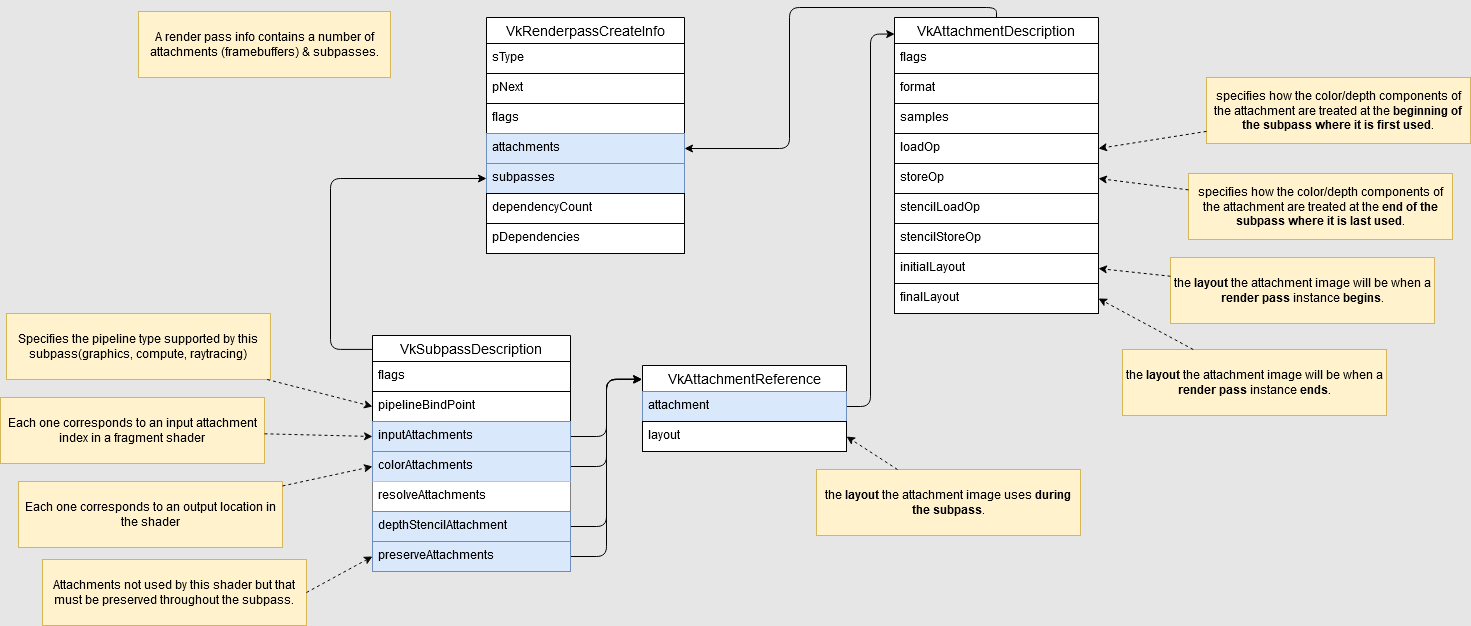

The diagram above was exported from draw.io. Its source (the exported page's mxGraphModel, read from the mxfile embedded in the PNG):
<mxGraphModel dx="1016" dy="565" grid="1" gridSize="6" guides="1" tooltips="1" connect="1" arrows="1" fold="1" page="1" pageScale="1" pageWidth="3300" pageHeight="4681" background="#E6E6E6" math="0" shadow="0">
  <root>
    <mxCell id="0" />
    <mxCell id="1" parent="0" />
    <mxCell id="1yf6E1gwNNTro05-PpE--192" value="" style="edgeStyle=orthogonalEdgeStyle;fontSize=12;html=1;endArrow=classic;startArrow=none;startFill=0;endFill=1;exitX=0.5;exitY=0;exitDx=0;exitDy=0;" edge="1" parent="1" source="1yf6E1gwNNTro05-PpE--182" target="1yf6E1gwNNTro05-PpE--176">
      <mxGeometry width="100" height="100" relative="1" as="geometry">
        <mxPoint x="781" y="154" as="sourcePoint" />
        <mxPoint x="672" y="214" as="targetPoint" />
      </mxGeometry>
    </mxCell>
    <mxCell id="1yf6E1gwNNTro05-PpE--206" value="" style="edgeStyle=orthogonalEdgeStyle;fontSize=12;html=1;endArrow=classic;startArrow=none;elbow=vertical;startFill=0;endFill=1;entryX=0.001;entryY=0.056;entryDx=0;entryDy=0;entryPerimeter=0;" edge="1" parent="1" source="1yf6E1gwNNTro05-PpE--203" target="1yf6E1gwNNTro05-PpE--182">
      <mxGeometry width="100" height="100" relative="1" as="geometry">
        <mxPoint x="1009" y="526" as="sourcePoint" />
        <mxPoint x="972" y="214" as="targetPoint" />
      </mxGeometry>
    </mxCell>
    <mxCell id="1yf6E1gwNNTro05-PpE--208" value="" style="edgeStyle=orthogonalEdgeStyle;fontSize=12;html=1;endArrow=classic;startArrow=none;elbow=vertical;startFill=0;endFill=1;entryX=0;entryY=0.5;entryDx=0;entryDy=0;exitX=0;exitY=0.059;exitDx=0;exitDy=0;exitPerimeter=0;" edge="1" parent="1" source="1yf6E1gwNNTro05-PpE--193" target="1yf6E1gwNNTro05-PpE--178">
      <mxGeometry width="100" height="100" relative="1" as="geometry">
        <mxPoint x="535" y="442" as="sourcePoint" />
        <mxPoint x="354" y="518" as="targetPoint" />
        <Array as="points">
          <mxPoint x="438" y="480" />
          <mxPoint x="438" y="309" />
        </Array>
      </mxGeometry>
    </mxCell>
    <mxCell id="1yf6E1gwNNTro05-PpE--214" value="" style="edgeStyle=orthogonalEdgeStyle;fontSize=12;html=1;endArrow=classic;startArrow=none;elbow=vertical;startFill=0;endFill=1;entryX=-0.004;entryY=0.159;entryDx=0;entryDy=0;entryPerimeter=0;" edge="1" parent="1" source="1yf6E1gwNNTro05-PpE--196" target="1yf6E1gwNNTro05-PpE--202">
      <mxGeometry width="100" height="100" relative="1" as="geometry">
        <mxPoint x="1009" y="682" as="sourcePoint" />
        <mxPoint x="828" y="758" as="targetPoint" />
      </mxGeometry>
    </mxCell>
    <mxCell id="1yf6E1gwNNTro05-PpE--215" value="" style="edgeStyle=orthogonalEdgeStyle;fontSize=12;html=1;endArrow=classic;startArrow=none;elbow=vertical;startFill=0;endFill=1;entryX=-0.004;entryY=0.159;entryDx=0;entryDy=0;entryPerimeter=0;" edge="1" parent="1" source="1yf6E1gwNNTro05-PpE--200" target="1yf6E1gwNNTro05-PpE--202">
      <mxGeometry width="100" height="100" relative="1" as="geometry">
        <mxPoint x="931" y="670" as="sourcePoint" />
        <mxPoint x="750" y="746" as="targetPoint" />
      </mxGeometry>
    </mxCell>
    <mxCell id="1yf6E1gwNNTro05-PpE--218" value="" style="edgeStyle=orthogonalEdgeStyle;fontSize=12;html=1;endArrow=classic;startArrow=none;elbow=vertical;startFill=0;endFill=1;entryX=-0.002;entryY=0.163;entryDx=0;entryDy=0;entryPerimeter=0;exitX=1;exitY=0.5;exitDx=0;exitDy=0;" edge="1" parent="1" source="1yf6E1gwNNTro05-PpE--201" target="1yf6E1gwNNTro05-PpE--202">
      <mxGeometry width="100" height="100" relative="1" as="geometry">
        <mxPoint x="985" y="676" as="sourcePoint" />
        <mxPoint x="828" y="598" as="targetPoint" />
      </mxGeometry>
    </mxCell>
    <mxCell id="1yf6E1gwNNTro05-PpE--219" value="" style="edgeStyle=orthogonalEdgeStyle;fontSize=12;html=1;endArrow=classic;startArrow=none;elbow=vertical;startFill=0;endFill=1;entryX=-0.004;entryY=0.163;entryDx=0;entryDy=0;entryPerimeter=0;" edge="1" parent="1" source="1yf6E1gwNNTro05-PpE--198" target="1yf6E1gwNNTro05-PpE--202">
      <mxGeometry width="100" height="100" relative="1" as="geometry">
        <mxPoint x="985" y="658" as="sourcePoint" />
        <mxPoint x="810" y="598" as="targetPoint" />
      </mxGeometry>
    </mxCell>
    <mxCell id="1yf6E1gwNNTro05-PpE--224" value="A render pass info contains a number of attachments (framebuffers) &amp;amp; subpasses." style="text;html=1;strokeColor=#d6b656;fillColor=#fff2cc;align=center;verticalAlign=middle;whiteSpace=wrap;rounded=0;" vertex="1" parent="1">
      <mxGeometry x="246" y="142" width="252" height="66" as="geometry" />
    </mxCell>
    <mxCell id="bbpv-qN77MUJchUM7WMj-4" value="specifies how the color/depth components of the attachment are treated at the &lt;b&gt;beginning of the subpass where it is first used&lt;/b&gt;." style="text;html=1;strokeColor=#d6b656;fillColor=#fff2cc;align=center;verticalAlign=middle;whiteSpace=wrap;rounded=0;sketch=0;glass=0;noLabel=0;collapsible=0;backgroundOutline=0;movableLabel=0;comic=0;" vertex="1" parent="1">
      <mxGeometry x="1314" y="208" width="264" height="66" as="geometry" />
    </mxCell>
    <mxCell id="bbpv-qN77MUJchUM7WMj-6" value="specifies how the color/depth components of the attachment are treated at the &lt;b&gt;end of the subpass where it is last used&lt;/b&gt;." style="text;html=1;strokeColor=#d6b656;fillColor=#fff2cc;align=center;verticalAlign=middle;whiteSpace=wrap;rounded=0;sketch=0;glass=0;noLabel=0;collapsible=0;backgroundOutline=0;movableLabel=0;comic=0;" vertex="1" parent="1">
      <mxGeometry x="1296" y="304" width="264" height="66" as="geometry" />
    </mxCell>
    <mxCell id="bbpv-qN77MUJchUM7WMj-8" value="the &lt;b&gt;layout &lt;/b&gt;the attachment image will be when a &lt;b&gt;render pass&lt;/b&gt; instance &lt;b&gt;begins&lt;/b&gt;." style="text;html=1;strokeColor=#d6b656;fillColor=#fff2cc;align=center;verticalAlign=middle;whiteSpace=wrap;rounded=0;sketch=0;glass=0;noLabel=0;collapsible=0;backgroundOutline=0;movableLabel=0;comic=0;" vertex="1" parent="1">
      <mxGeometry x="1278" y="388" width="264" height="66" as="geometry" />
    </mxCell>
    <mxCell id="bbpv-qN77MUJchUM7WMj-9" value="the &lt;b&gt;layout &lt;/b&gt;the attachment image will be when a &lt;b&gt;render pass&lt;/b&gt; instance &lt;b&gt;ends&lt;/b&gt;." style="text;html=1;strokeColor=#d6b656;fillColor=#fff2cc;align=center;verticalAlign=middle;whiteSpace=wrap;rounded=0;sketch=0;glass=0;noLabel=0;collapsible=0;backgroundOutline=0;movableLabel=0;comic=0;" vertex="1" parent="1">
      <mxGeometry x="1230" y="480" width="264" height="66" as="geometry" />
    </mxCell>
    <mxCell id="bbpv-qN77MUJchUM7WMj-11" value="" style="endArrow=classic;html=1;dashed=1;targetPortConstraint=south;fillOpacity=100;anchorPointDirection=1;entryX=1;entryY=0.5;entryDx=0;entryDy=0;" edge="1" parent="1" source="bbpv-qN77MUJchUM7WMj-4" target="1yf6E1gwNNTro05-PpE--187">
      <mxGeometry width="50" height="50" relative="1" as="geometry">
        <mxPoint x="1146" y="528" as="sourcePoint" />
        <mxPoint x="1196" y="478" as="targetPoint" />
      </mxGeometry>
    </mxCell>
    <mxCell id="bbpv-qN77MUJchUM7WMj-12" value="" style="endArrow=classic;html=1;dashed=1;entryX=1;entryY=0.5;entryDx=0;entryDy=0;" edge="1" parent="1" source="bbpv-qN77MUJchUM7WMj-6" target="1yf6E1gwNNTro05-PpE--185">
      <mxGeometry width="50" height="50" relative="1" as="geometry">
        <mxPoint x="1170" y="582" as="sourcePoint" />
        <mxPoint x="1220" y="532" as="targetPoint" />
      </mxGeometry>
    </mxCell>
    <mxCell id="bbpv-qN77MUJchUM7WMj-13" value="" style="endArrow=classic;html=1;dashed=1;targetPerimeterSpacing=0;jumpStyle=none;entryX=1;entryY=0.5;entryDx=0;entryDy=0;" edge="1" parent="1" source="bbpv-qN77MUJchUM7WMj-8" target="1yf6E1gwNNTro05-PpE--190">
      <mxGeometry width="50" height="50" relative="1" as="geometry">
        <mxPoint x="1074" y="534" as="sourcePoint" />
        <mxPoint x="1124" y="484" as="targetPoint" />
      </mxGeometry>
    </mxCell>
    <mxCell id="bbpv-qN77MUJchUM7WMj-14" value="" style="endArrow=classic;html=1;dashed=1;entryX=1;entryY=0.5;entryDx=0;entryDy=0;" edge="1" parent="1" source="bbpv-qN77MUJchUM7WMj-9" target="1yf6E1gwNNTro05-PpE--191">
      <mxGeometry width="50" height="50" relative="1" as="geometry">
        <mxPoint x="1086" y="564" as="sourcePoint" />
        <mxPoint x="1136" y="514" as="targetPoint" />
      </mxGeometry>
    </mxCell>
    <mxCell id="bbpv-qN77MUJchUM7WMj-20" value="the &lt;b&gt;layout &lt;/b&gt;the attachment image uses &lt;b&gt;during the subpass&lt;/b&gt;." style="text;html=1;strokeColor=#d6b656;fillColor=#fff2cc;align=center;verticalAlign=middle;whiteSpace=wrap;rounded=0;sketch=0;glass=0;noLabel=0;collapsible=0;backgroundOutline=0;movableLabel=0;comic=0;" vertex="1" parent="1">
      <mxGeometry x="924" y="600" width="264" height="66" as="geometry" />
    </mxCell>
    <mxCell id="bbpv-qN77MUJchUM7WMj-21" value="" style="endArrow=classic;html=1;dashed=1;strokeColor=#080703;entryX=1;entryY=0.5;entryDx=0;entryDy=0;" edge="1" parent="1" source="bbpv-qN77MUJchUM7WMj-20" target="1yf6E1gwNNTro05-PpE--204">
      <mxGeometry width="50" height="50" relative="1" as="geometry">
        <mxPoint x="870" y="786" as="sourcePoint" />
        <mxPoint x="920" y="736" as="targetPoint" />
      </mxGeometry>
    </mxCell>
    <mxCell id="bbpv-qN77MUJchUM7WMj-22" value="Specifies the pipeline type supported by this subpass(graphics, compute, raytracing)" style="text;html=1;strokeColor=#d6b656;fillColor=#fff2cc;align=center;verticalAlign=middle;whiteSpace=wrap;rounded=0;sketch=0;glass=0;noLabel=0;collapsible=0;backgroundOutline=0;movableLabel=0;comic=0;" vertex="1" parent="1">
      <mxGeometry x="114" y="444" width="264" height="66" as="geometry" />
    </mxCell>
    <UserObject label="VkSubpassDescription" link="https://www.khronos.org/registry/vulkan/specs/1.2-extensions/html/vkspec.html#VkSubpassDescription" id="1yf6E1gwNNTro05-PpE--193">
      <mxCell style="swimlane;fontStyle=0;childLayout=stackLayout;horizontal=1;startSize=26;horizontalStack=0;resizeParent=1;resizeParentMax=0;resizeLast=0;collapsible=1;marginBottom=0;align=center;fontSize=14;" vertex="1" parent="1">
        <mxGeometry x="480" y="466" width="198" height="236" as="geometry" />
      </mxCell>
    </UserObject>
    <mxCell id="1yf6E1gwNNTro05-PpE--194" value="flags" style="text;spacingLeft=4;spacingRight=4;overflow=hidden;rotatable=0;points=[[0,0.5],[1,0.5]];portConstraint=eastwest;fontSize=12;strokeColor=#000000;perimeterSpacing=0;fillColor=#ffffff;" vertex="1" parent="1yf6E1gwNNTro05-PpE--193">
      <mxGeometry y="26" width="198" height="30" as="geometry" />
    </mxCell>
    <mxCell id="1yf6E1gwNNTro05-PpE--195" value="pipelineBindPoint" style="text;spacingLeft=4;spacingRight=4;overflow=hidden;rotatable=0;points=[[0,0.5],[1,0.5]];portConstraint=eastwest;fontSize=12;strokeColor=#000000;perimeterSpacing=0;fillColor=#ffffff;" vertex="1" parent="1yf6E1gwNNTro05-PpE--193">
      <mxGeometry y="56" width="198" height="30" as="geometry" />
    </mxCell>
    <mxCell id="1yf6E1gwNNTro05-PpE--196" value="inputAttachments" style="text;fillColor=#dae8fc;spacingLeft=4;spacingRight=4;overflow=hidden;rotatable=0;points=[[0,0.5],[1,0.5]];portConstraint=eastwest;fontSize=12;strokeColor=#6c8ebf;perimeterSpacing=0;" vertex="1" parent="1yf6E1gwNNTro05-PpE--193">
      <mxGeometry y="86" width="198" height="30" as="geometry" />
    </mxCell>
    <mxCell id="1yf6E1gwNNTro05-PpE--200" value="colorAttachments" style="text;fillColor=#dae8fc;spacingLeft=4;spacingRight=4;overflow=hidden;rotatable=0;points=[[0,0.5],[1,0.5]];portConstraint=eastwest;fontSize=12;strokeColor=#6c8ebf;perimeterSpacing=0;" vertex="1" parent="1yf6E1gwNNTro05-PpE--193">
      <mxGeometry y="116" width="198" height="30" as="geometry" />
    </mxCell>
    <mxCell id="1yf6E1gwNNTro05-PpE--199" value="resolveAttachments" style="text;spacingLeft=4;spacingRight=4;overflow=hidden;rotatable=0;points=[[0,0.5],[1,0.5]];portConstraint=eastwest;fontSize=12;perimeterSpacing=0;fillColor=#ffffff;" vertex="1" parent="1yf6E1gwNNTro05-PpE--193">
      <mxGeometry y="146" width="198" height="30" as="geometry" />
    </mxCell>
    <mxCell id="1yf6E1gwNNTro05-PpE--198" value="depthStencilAttachment" style="text;fillColor=#dae8fc;spacingLeft=4;spacingRight=4;overflow=hidden;rotatable=0;points=[[0,0.5],[1,0.5]];portConstraint=eastwest;fontSize=12;strokeColor=#6c8ebf;perimeterSpacing=0;" vertex="1" parent="1yf6E1gwNNTro05-PpE--193">
      <mxGeometry y="176" width="198" height="30" as="geometry" />
    </mxCell>
    <mxCell id="1yf6E1gwNNTro05-PpE--201" value="preserveAttachments" style="text;fillColor=#dae8fc;spacingLeft=4;spacingRight=4;overflow=hidden;rotatable=0;points=[[0,0.5],[1,0.5]];portConstraint=eastwest;fontSize=12;strokeColor=#6c8ebf;perimeterSpacing=0;" vertex="1" parent="1yf6E1gwNNTro05-PpE--193">
      <mxGeometry y="206" width="198" height="30" as="geometry" />
    </mxCell>
    <UserObject label="VkAttachmentDescription" link="https://www.khronos.org/registry/vulkan/specs/1.2-extensions/html/vkspec.html#VkAttachmentDescription" id="1yf6E1gwNNTro05-PpE--182">
      <mxCell style="swimlane;fontStyle=0;childLayout=stackLayout;horizontal=1;startSize=26;horizontalStack=0;resizeParent=1;resizeParentMax=0;resizeLast=0;collapsible=1;marginBottom=0;align=center;fontSize=14;" vertex="1" parent="1">
        <mxGeometry x="1002" y="148" width="204" height="296" as="geometry">
          <mxRectangle x="792" y="102" width="192" height="26" as="alternateBounds" />
        </mxGeometry>
      </mxCell>
    </UserObject>
    <mxCell id="1yf6E1gwNNTro05-PpE--183" value="flags" style="text;spacingLeft=4;spacingRight=4;overflow=hidden;rotatable=0;points=[[0,0.5],[1,0.5]];portConstraint=eastwest;fontSize=12;strokeColor=#000000;fillColor=#ffffff;" vertex="1" parent="1yf6E1gwNNTro05-PpE--182">
      <mxGeometry y="26" width="204" height="30" as="geometry" />
    </mxCell>
    <mxCell id="1yf6E1gwNNTro05-PpE--184" value="format" style="text;spacingLeft=4;spacingRight=4;overflow=hidden;rotatable=0;points=[[0,0.5],[1,0.5]];portConstraint=eastwest;fontSize=12;strokeColor=#000000;fillColor=#ffffff;" vertex="1" parent="1yf6E1gwNNTro05-PpE--182">
      <mxGeometry y="56" width="204" height="30" as="geometry" />
    </mxCell>
    <mxCell id="1yf6E1gwNNTro05-PpE--186" value="samples" style="text;spacingLeft=4;spacingRight=4;overflow=hidden;rotatable=0;points=[[0,0.5],[1,0.5]];portConstraint=eastwest;fontSize=12;strokeColor=#000000;fillColor=#ffffff;" vertex="1" parent="1yf6E1gwNNTro05-PpE--182">
      <mxGeometry y="86" width="204" height="30" as="geometry" />
    </mxCell>
    <mxCell id="1yf6E1gwNNTro05-PpE--187" value="loadOp" style="text;spacingLeft=4;spacingRight=4;overflow=hidden;rotatable=0;points=[[0,0.5],[1,0.5]];portConstraint=eastwest;fontSize=12;strokeColor=#000000;fillColor=#ffffff;" vertex="1" parent="1yf6E1gwNNTro05-PpE--182">
      <mxGeometry y="116" width="204" height="30" as="geometry" />
    </mxCell>
    <mxCell id="1yf6E1gwNNTro05-PpE--185" value="storeOp" style="text;spacingLeft=4;spacingRight=4;overflow=hidden;rotatable=0;points=[[0,0.5],[1,0.5]];portConstraint=eastwest;fontSize=12;strokeColor=#000000;fillColor=#ffffff;" vertex="1" parent="1yf6E1gwNNTro05-PpE--182">
      <mxGeometry y="146" width="204" height="30" as="geometry" />
    </mxCell>
    <mxCell id="1yf6E1gwNNTro05-PpE--188" value="stencilLoadOp" style="text;spacingLeft=4;spacingRight=4;overflow=hidden;rotatable=0;points=[[0,0.5],[1,0.5]];portConstraint=eastwest;fontSize=12;strokeColor=#000000;fillColor=#ffffff;" vertex="1" parent="1yf6E1gwNNTro05-PpE--182">
      <mxGeometry y="176" width="204" height="30" as="geometry" />
    </mxCell>
    <mxCell id="1yf6E1gwNNTro05-PpE--189" value="stencilStoreOp" style="text;spacingLeft=4;spacingRight=4;overflow=hidden;rotatable=0;points=[[0,0.5],[1,0.5]];portConstraint=eastwest;fontSize=12;strokeColor=#000000;fillColor=#ffffff;" vertex="1" parent="1yf6E1gwNNTro05-PpE--182">
      <mxGeometry y="206" width="204" height="30" as="geometry" />
    </mxCell>
    <mxCell id="1yf6E1gwNNTro05-PpE--190" value="initialLayout" style="text;spacingLeft=4;spacingRight=4;overflow=hidden;rotatable=0;points=[[0,0.5],[1,0.5]];portConstraint=eastwest;fontSize=12;strokeColor=#000000;fillColor=#ffffff;" vertex="1" parent="1yf6E1gwNNTro05-PpE--182">
      <mxGeometry y="236" width="204" height="30" as="geometry" />
    </mxCell>
    <mxCell id="1yf6E1gwNNTro05-PpE--191" value="finalLayout" style="text;spacingLeft=4;spacingRight=4;overflow=hidden;rotatable=0;points=[[0,0.5],[1,0.5]];portConstraint=eastwest;fontSize=12;strokeColor=#000000;fillColor=#ffffff;" vertex="1" parent="1yf6E1gwNNTro05-PpE--182">
      <mxGeometry y="266" width="204" height="30" as="geometry" />
    </mxCell>
    <UserObject label="VkAttachmentReference" link="https://www.khronos.org/registry/vulkan/specs/1.2-extensions/html/vkspec.html#VkAttachmentReference" id="1yf6E1gwNNTro05-PpE--202">
      <mxCell style="swimlane;fontStyle=0;childLayout=stackLayout;horizontal=1;startSize=26;horizontalStack=0;resizeParent=1;resizeParentMax=0;resizeLast=0;collapsible=1;marginBottom=0;align=center;fontSize=14;" vertex="1" parent="1">
        <mxGeometry x="750" y="496" width="204" height="86" as="geometry" />
      </mxCell>
    </UserObject>
    <mxCell id="1yf6E1gwNNTro05-PpE--203" value="attachment" style="text;fillColor=#dae8fc;spacingLeft=4;spacingRight=4;overflow=hidden;rotatable=0;points=[[0,0.5],[1,0.5]];portConstraint=eastwest;fontSize=12;strokeColor=#6c8ebf;" vertex="1" parent="1yf6E1gwNNTro05-PpE--202">
      <mxGeometry y="26" width="204" height="30" as="geometry" />
    </mxCell>
    <mxCell id="1yf6E1gwNNTro05-PpE--204" value="layout" style="text;spacingLeft=4;spacingRight=4;overflow=hidden;rotatable=0;points=[[0,0.5],[1,0.5]];portConstraint=eastwest;fontSize=12;strokeColor=#000000;fillColor=#ffffff;" vertex="1" parent="1yf6E1gwNNTro05-PpE--202">
      <mxGeometry y="56" width="204" height="30" as="geometry" />
    </mxCell>
    <UserObject label="VkRenderpassCreateInfo" link="https://www.khronos.org/registry/vulkan/specs/1.2-extensions/html/vkspec.html#VkRenderPassCreateInfo" id="1yf6E1gwNNTro05-PpE--171">
      <mxCell style="swimlane;fontStyle=0;childLayout=stackLayout;horizontal=1;startSize=26;horizontalStack=0;resizeParent=1;resizeParentMax=0;resizeLast=0;collapsible=1;marginBottom=0;align=center;fontSize=14;" vertex="1" parent="1">
        <mxGeometry x="594" y="148" width="198" height="236" as="geometry" />
      </mxCell>
    </UserObject>
    <mxCell id="1yf6E1gwNNTro05-PpE--172" value="sType" style="text;spacingLeft=4;spacingRight=4;overflow=hidden;rotatable=0;points=[[0,0.5],[1,0.5]];portConstraint=eastwest;fontSize=12;strokeColor=#000000;fillColor=#ffffff;" vertex="1" parent="1yf6E1gwNNTro05-PpE--171">
      <mxGeometry y="26" width="198" height="30" as="geometry" />
    </mxCell>
    <mxCell id="1yf6E1gwNNTro05-PpE--173" value="pNext" style="text;spacingLeft=4;spacingRight=4;overflow=hidden;rotatable=0;points=[[0,0.5],[1,0.5]];portConstraint=eastwest;fontSize=12;strokeColor=#000000;fillColor=#ffffff;" vertex="1" parent="1yf6E1gwNNTro05-PpE--171">
      <mxGeometry y="56" width="198" height="30" as="geometry" />
    </mxCell>
    <mxCell id="1yf6E1gwNNTro05-PpE--174" value="flags&#10;" style="text;spacingLeft=4;spacingRight=4;overflow=hidden;rotatable=0;points=[[0,0.5],[1,0.5]];portConstraint=eastwest;fontSize=12;strokeColor=#000000;fillColor=#ffffff;" vertex="1" parent="1yf6E1gwNNTro05-PpE--171">
      <mxGeometry y="86" width="198" height="30" as="geometry" />
    </mxCell>
    <mxCell id="1yf6E1gwNNTro05-PpE--176" value="attachments" style="text;fillColor=#dae8fc;spacingLeft=4;spacingRight=4;overflow=hidden;rotatable=0;points=[[0,0.5],[1,0.5]];portConstraint=eastwest;fontSize=12;strokeColor=#6c8ebf;" vertex="1" parent="1yf6E1gwNNTro05-PpE--171">
      <mxGeometry y="116" width="198" height="30" as="geometry" />
    </mxCell>
    <mxCell id="1yf6E1gwNNTro05-PpE--178" value="subpasses" style="text;fillColor=#dae8fc;spacingLeft=4;spacingRight=4;overflow=hidden;rotatable=0;points=[[0,0.5],[1,0.5]];portConstraint=eastwest;fontSize=12;strokeColor=#6c8ebf;" vertex="1" parent="1yf6E1gwNNTro05-PpE--171">
      <mxGeometry y="146" width="198" height="30" as="geometry" />
    </mxCell>
    <mxCell id="1yf6E1gwNNTro05-PpE--179" value="dependencyCount" style="text;spacingLeft=4;spacingRight=4;overflow=hidden;rotatable=0;points=[[0,0.5],[1,0.5]];portConstraint=eastwest;fontSize=12;strokeColor=#000000;fillColor=#ffffff;" vertex="1" parent="1yf6E1gwNNTro05-PpE--171">
      <mxGeometry y="176" width="198" height="30" as="geometry" />
    </mxCell>
    <mxCell id="1yf6E1gwNNTro05-PpE--180" value="pDependencies" style="text;spacingLeft=4;spacingRight=4;overflow=hidden;rotatable=0;points=[[0,0.5],[1,0.5]];portConstraint=eastwest;fontSize=12;strokeColor=#000000;fillColor=#ffffff;" vertex="1" parent="1yf6E1gwNNTro05-PpE--171">
      <mxGeometry y="206" width="198" height="30" as="geometry" />
    </mxCell>
    <mxCell id="bbpv-qN77MUJchUM7WMj-23" value="" style="endArrow=classic;html=1;dashed=1;strokeColor=#080703;entryX=0;entryY=0.5;entryDx=0;entryDy=0;" edge="1" parent="1" source="bbpv-qN77MUJchUM7WMj-22" target="1yf6E1gwNNTro05-PpE--195">
      <mxGeometry width="50" height="50" relative="1" as="geometry">
        <mxPoint x="342" y="686" as="sourcePoint" />
        <mxPoint x="392" y="636" as="targetPoint" />
      </mxGeometry>
    </mxCell>
    <mxCell id="bbpv-qN77MUJchUM7WMj-24" value="Each one corresponds to an input attachment index in a fragment shader" style="text;html=1;strokeColor=#d6b656;fillColor=#fff2cc;align=center;verticalAlign=middle;whiteSpace=wrap;rounded=0;sketch=0;glass=0;noLabel=0;collapsible=0;backgroundOutline=0;movableLabel=0;comic=0;" vertex="1" parent="1">
      <mxGeometry x="108" y="528" width="264" height="66" as="geometry" />
    </mxCell>
    <mxCell id="bbpv-qN77MUJchUM7WMj-25" value="" style="endArrow=classic;html=1;dashed=1;strokeColor=#080703;entryX=0;entryY=0.5;entryDx=0;entryDy=0;" edge="1" parent="1" source="bbpv-qN77MUJchUM7WMj-24" target="1yf6E1gwNNTro05-PpE--196">
      <mxGeometry width="50" height="50" relative="1" as="geometry">
        <mxPoint x="264" y="716" as="sourcePoint" />
        <mxPoint x="314" y="666" as="targetPoint" />
      </mxGeometry>
    </mxCell>
    <mxCell id="bbpv-qN77MUJchUM7WMj-26" value="Each one corresponds to an output location in the shader" style="text;html=1;strokeColor=#d6b656;fillColor=#fff2cc;align=center;verticalAlign=middle;whiteSpace=wrap;rounded=0;sketch=0;glass=0;noLabel=0;collapsible=0;backgroundOutline=0;movableLabel=0;comic=0;" vertex="1" parent="1">
      <mxGeometry x="126" y="612" width="264" height="66" as="geometry" />
    </mxCell>
    <mxCell id="bbpv-qN77MUJchUM7WMj-27" value="" style="endArrow=classic;html=1;dashed=1;strokeColor=#080703;entryX=0;entryY=0.5;entryDx=0;entryDy=0;" edge="1" parent="1" source="bbpv-qN77MUJchUM7WMj-26" target="1yf6E1gwNNTro05-PpE--200">
      <mxGeometry width="50" height="50" relative="1" as="geometry">
        <mxPoint x="342" y="754.2652380952381" as="sourcePoint" />
        <mxPoint x="426" y="749.9985714285715" as="targetPoint" />
      </mxGeometry>
    </mxCell>
    <mxCell id="bbpv-qN77MUJchUM7WMj-29" value="Attachments not used by this shader but that must be preserved throughout the subpass." style="text;html=1;strokeColor=#d6b656;fillColor=#fff2cc;align=center;verticalAlign=middle;whiteSpace=wrap;rounded=0;sketch=0;glass=0;noLabel=0;collapsible=0;backgroundOutline=0;movableLabel=0;comic=0;" vertex="1" parent="1">
      <mxGeometry x="150" y="690" width="264" height="66" as="geometry" />
    </mxCell>
    <mxCell id="bbpv-qN77MUJchUM7WMj-30" value="" style="endArrow=classic;html=1;dashed=1;strokeColor=#080703;entryX=0;entryY=0.5;entryDx=0;entryDy=0;exitX=1;exitY=0.5;exitDx=0;exitDy=0;" edge="1" parent="1" source="bbpv-qN77MUJchUM7WMj-29" target="1yf6E1gwNNTro05-PpE--201">
      <mxGeometry width="50" height="50" relative="1" as="geometry">
        <mxPoint x="456" y="755.9994594594593" as="sourcePoint" />
        <mxPoint x="546" y="736.54" as="targetPoint" />
      </mxGeometry>
    </mxCell>
  </root>
</mxGraphModel>